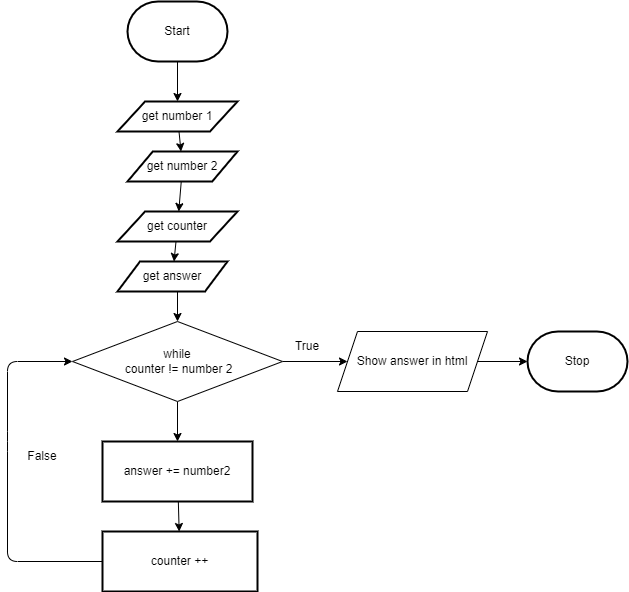

The diagram above was exported from draw.io. Its source (the exported page's mxGraphModel, read from the mxfile embedded in the PNG):
<mxGraphModel dx="698" dy="277" grid="1" gridSize="10" guides="1" tooltips="1" connect="1" arrows="1" fold="1" page="1" pageScale="1" pageWidth="850" pageHeight="1100" math="0" shadow="0">
  <root>
    <mxCell id="0" />
    <mxCell id="1" parent="0" />
    <mxCell id="5" style="edgeStyle=none;html=1;" parent="1" source="2" edge="1">
      <mxGeometry relative="1" as="geometry">
        <mxPoint x="280" y="410" as="targetPoint" />
      </mxGeometry>
    </mxCell>
    <mxCell id="2" value="Start" style="strokeWidth=2;html=1;shape=mxgraph.flowchart.terminator;whiteSpace=wrap;" parent="1" vertex="1">
      <mxGeometry x="230" y="310" width="100" height="60" as="geometry" />
    </mxCell>
    <mxCell id="3" value="Stop" style="strokeWidth=2;html=1;shape=mxgraph.flowchart.terminator;whiteSpace=wrap;" parent="1" vertex="1">
      <mxGeometry x="630" y="640" width="100" height="60" as="geometry" />
    </mxCell>
    <mxCell id="12" style="edgeStyle=none;html=1;" parent="1" source="7" edge="1">
      <mxGeometry relative="1" as="geometry">
        <mxPoint x="280" y="750" as="targetPoint" />
      </mxGeometry>
    </mxCell>
    <mxCell id="17" style="edgeStyle=none;html=1;" parent="1" source="7" target="16" edge="1">
      <mxGeometry relative="1" as="geometry" />
    </mxCell>
    <mxCell id="7" value="while&lt;br&gt;&amp;nbsp;counter != number 2" style="rhombus;whiteSpace=wrap;html=1;" parent="1" vertex="1">
      <mxGeometry x="175" y="630" width="210" height="80" as="geometry" />
    </mxCell>
    <mxCell id="14" style="edgeStyle=none;html=1;" parent="1" target="7" edge="1">
      <mxGeometry relative="1" as="geometry">
        <mxPoint x="280" y="600" as="sourcePoint" />
      </mxGeometry>
    </mxCell>
    <mxCell id="18" style="edgeStyle=none;html=1;entryX=0;entryY=0.5;entryDx=0;entryDy=0;entryPerimeter=0;" parent="1" source="16" target="3" edge="1">
      <mxGeometry relative="1" as="geometry" />
    </mxCell>
    <mxCell id="16" value="Show answer in html" style="shape=parallelogram;perimeter=parallelogramPerimeter;whiteSpace=wrap;html=1;fixedSize=1;" parent="1" vertex="1">
      <mxGeometry x="440" y="640" width="150" height="60" as="geometry" />
    </mxCell>
    <mxCell id="19" value="False" style="text;html=1;strokeColor=none;fillColor=none;align=center;verticalAlign=middle;whiteSpace=wrap;rounded=0;" parent="1" vertex="1">
      <mxGeometry x="115" y="750" width="60" height="30" as="geometry" />
    </mxCell>
    <mxCell id="20" value="True" style="text;html=1;strokeColor=none;fillColor=none;align=center;verticalAlign=middle;whiteSpace=wrap;rounded=0;" parent="1" vertex="1">
      <mxGeometry x="380" y="640" width="60" height="30" as="geometry" />
    </mxCell>
    <mxCell id="23" style="edgeStyle=none;html=1;" edge="1" parent="1" source="21" target="22">
      <mxGeometry relative="1" as="geometry" />
    </mxCell>
    <mxCell id="21" value="get number 1" style="shape=parallelogram;html=1;strokeWidth=2;perimeter=parallelogramPerimeter;whiteSpace=wrap;rounded=1;arcSize=0;size=0.23;" vertex="1" parent="1">
      <mxGeometry x="220" y="410" width="120" height="30" as="geometry" />
    </mxCell>
    <mxCell id="27" style="edgeStyle=none;html=1;" edge="1" parent="1" source="22" target="25">
      <mxGeometry relative="1" as="geometry" />
    </mxCell>
    <mxCell id="22" value="get number 2" style="shape=parallelogram;html=1;strokeWidth=2;perimeter=parallelogramPerimeter;whiteSpace=wrap;rounded=1;arcSize=0;size=0.23;" vertex="1" parent="1">
      <mxGeometry x="230" y="460" width="110" height="30" as="geometry" />
    </mxCell>
    <mxCell id="24" style="edgeStyle=none;html=1;" edge="1" parent="1" source="25" target="26">
      <mxGeometry relative="1" as="geometry" />
    </mxCell>
    <mxCell id="25" value="get counter" style="shape=parallelogram;html=1;strokeWidth=2;perimeter=parallelogramPerimeter;whiteSpace=wrap;rounded=1;arcSize=0;size=0.23;" vertex="1" parent="1">
      <mxGeometry x="220" y="520" width="120" height="30" as="geometry" />
    </mxCell>
    <mxCell id="26" value="get answer" style="shape=parallelogram;html=1;strokeWidth=2;perimeter=parallelogramPerimeter;whiteSpace=wrap;rounded=1;arcSize=0;size=0.20454545454545453;" vertex="1" parent="1">
      <mxGeometry x="220" y="570" width="110" height="30" as="geometry" />
    </mxCell>
    <mxCell id="34" style="edgeStyle=none;html=1;" edge="1" parent="1" source="31" target="32">
      <mxGeometry relative="1" as="geometry" />
    </mxCell>
    <mxCell id="31" value="answer += number2" style="shape=parallelogram;html=1;strokeWidth=2;perimeter=parallelogramPerimeter;whiteSpace=wrap;rounded=1;arcSize=0;size=0;" vertex="1" parent="1">
      <mxGeometry x="205" y="750" width="150" height="60" as="geometry" />
    </mxCell>
    <mxCell id="35" style="edgeStyle=none;html=1;entryX=0;entryY=0.5;entryDx=0;entryDy=0;" edge="1" parent="1" source="32" target="7">
      <mxGeometry relative="1" as="geometry">
        <Array as="points">
          <mxPoint x="110" y="870" />
          <mxPoint x="110" y="750" />
          <mxPoint x="110" y="670" />
        </Array>
      </mxGeometry>
    </mxCell>
    <mxCell id="32" value="counter ++" style="shape=parallelogram;html=1;strokeWidth=2;perimeter=parallelogramPerimeter;whiteSpace=wrap;rounded=1;arcSize=0;size=0;" vertex="1" parent="1">
      <mxGeometry x="205" y="840" width="155" height="60" as="geometry" />
    </mxCell>
  </root>
</mxGraphModel>